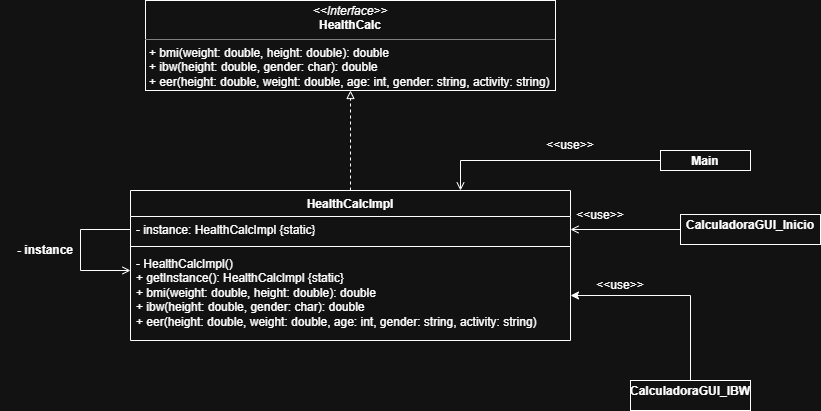

The diagram above was exported from draw.io. Its source (the exported page's mxGraphModel, read from the mxfile embedded in the PNG):
<mxGraphModel dx="1030" dy="527" grid="1" gridSize="10" guides="1" tooltips="1" connect="1" arrows="1" fold="1" page="1" pageScale="1" pageWidth="827" pageHeight="1169" math="0" shadow="0">
  <root>
    <mxCell id="0" />
    <mxCell id="1" parent="0" />
    <mxCell id="mMtXOz7E_klh4UmhtIR0-1" edge="1" parent="1" source="mMtXOz7E_klh4UmhtIR0-2" style="edgeStyle=orthogonalEdgeStyle;rounded=0;orthogonalLoop=1;jettySize=auto;html=1;entryX=0.5;entryY=1;entryDx=0;entryDy=0;dashed=1;endArrow=block;endFill=0;" target="mMtXOz7E_klh4UmhtIR0-7">
      <mxGeometry relative="1" as="geometry" />
    </mxCell>
    <mxCell id="mMtXOz7E_klh4UmhtIR0-2" parent="1" style="swimlane;fontStyle=1;align=center;verticalAlign=top;childLayout=stackLayout;horizontal=1;startSize=26;horizontalStack=0;resizeParent=1;resizeParentMax=0;resizeLast=0;collapsible=1;marginBottom=0;whiteSpace=wrap;html=1;" value="HealthCalcImpl" vertex="1">
      <mxGeometry height="150" width="440" x="240" y="220" as="geometry" />
    </mxCell>
    <mxCell id="mMtXOz7E_klh4UmhtIR0-3" edge="1" parent="mMtXOz7E_klh4UmhtIR0-2" source="mMtXOz7E_klh4UmhtIR0-4" style="edgeStyle=orthogonalEdgeStyle;rounded=0;orthogonalLoop=1;jettySize=auto;html=1;endArrow=open;endFill=0;">
      <mxGeometry relative="1" as="geometry">
        <Array as="points">
          <mxPoint x="-50" y="39" />
          <mxPoint x="-50" y="80" />
        </Array>
        <mxPoint y="80" as="targetPoint" />
      </mxGeometry>
    </mxCell>
    <mxCell id="mMtXOz7E_klh4UmhtIR0-4" parent="mMtXOz7E_klh4UmhtIR0-2" style="text;strokeColor=none;fillColor=none;align=left;verticalAlign=top;spacingLeft=4;spacingRight=4;overflow=hidden;rotatable=0;points=[[0,0.5],[1,0.5]];portConstraint=eastwest;whiteSpace=wrap;html=1;" value="- instance: HealthCalcImpl {static}&lt;div&gt;&lt;br&gt;&lt;/div&gt;" vertex="1">
      <mxGeometry height="26" width="440" y="26" as="geometry" />
    </mxCell>
    <mxCell id="mMtXOz7E_klh4UmhtIR0-5" parent="mMtXOz7E_klh4UmhtIR0-2" style="line;strokeWidth=1;fillColor=none;align=left;verticalAlign=middle;spacingTop=-1;spacingLeft=3;spacingRight=3;rotatable=0;labelPosition=right;points=[];portConstraint=eastwest;strokeColor=inherit;" value="" vertex="1">
      <mxGeometry height="8" width="440" y="52" as="geometry" />
    </mxCell>
    <mxCell id="mMtXOz7E_klh4UmhtIR0-6" parent="mMtXOz7E_klh4UmhtIR0-2" style="text;strokeColor=none;fillColor=none;align=left;verticalAlign=top;spacingLeft=4;spacingRight=4;overflow=hidden;rotatable=0;points=[[0,0.5],[1,0.5]];portConstraint=eastwest;whiteSpace=wrap;html=1;" value="- HealthCalcImpl()&lt;div&gt;+ getInstance(): HealthCalcImpl {static}&lt;/div&gt;&lt;div&gt;&lt;span style=&quot;background-color: transparent; color: light-dark(rgb(0, 0, 0), rgb(255, 255, 255));&quot;&gt;+ bmi(weight: double, height: double): double&lt;/span&gt;&lt;/div&gt;&lt;div&gt;&lt;span style=&quot;background-color: transparent; color: light-dark(rgb(0, 0, 0), rgb(255, 255, 255));&quot;&gt;+ ibw(height: double, gender: char): double&lt;/span&gt;&lt;/div&gt;&lt;div&gt;&lt;span style=&quot;background-color: transparent; color: light-dark(rgb(0, 0, 0), rgb(255, 255, 255));&quot;&gt;+ eer(height: double, weight: double, age: int, gender: string, activity: string)&lt;/span&gt;&lt;/div&gt;" vertex="1">
      <mxGeometry height="90" width="440" y="60" as="geometry" />
    </mxCell>
    <mxCell id="mMtXOz7E_klh4UmhtIR0-7" parent="1" style="verticalAlign=top;align=left;overflow=fill;html=1;whiteSpace=wrap;" value="&lt;p style=&quot;margin:0px;margin-top:4px;text-align:center;&quot;&gt;&lt;i&gt;&amp;lt;&amp;lt;Interface&amp;gt;&amp;gt;&lt;/i&gt;&lt;br&gt;&lt;b&gt;HealthCalc&lt;/b&gt;&lt;/p&gt;&lt;hr size=&quot;1&quot; style=&quot;border-style:solid;&quot;&gt;&lt;p style=&quot;margin:0px;margin-left:4px;&quot;&gt;+&amp;nbsp;bmi(weight: double, height: double): double&lt;br&gt;+ ibw(height: double, gender: char): double&lt;/p&gt;&lt;p style=&quot;margin:0px;margin-left:4px;&quot;&gt;+ eer(height: double, weight: double, age: int, gender: string, activity: string)&lt;/p&gt;&lt;p style=&quot;margin:0px;margin-left:4px;&quot;&gt;&lt;br&gt;&lt;/p&gt;&lt;hr size=&quot;1&quot; style=&quot;border-style:solid;&quot;&gt;&lt;p style=&quot;margin:0px;margin-left:4px;&quot;&gt;&lt;br&gt;&lt;/p&gt;" vertex="1">
      <mxGeometry height="90" width="410" x="255" y="30" as="geometry" />
    </mxCell>
    <mxCell id="mMtXOz7E_klh4UmhtIR0-8" parent="1" style="text;html=1;whiteSpace=wrap;strokeColor=none;fillColor=none;align=center;verticalAlign=middle;rounded=0;" value="&lt;b&gt;- instance&lt;/b&gt;" vertex="1">
      <mxGeometry height="20" width="90" x="110" y="270" as="geometry" />
    </mxCell>
    <mxCell id="mMtXOz7E_klh4UmhtIR0-9" parent="1" style="verticalAlign=top;align=left;overflow=fill;html=1;whiteSpace=wrap;" value="&lt;p style=&quot;margin:0px;margin-top:4px;text-align:center;&quot;&gt;&lt;b&gt;CalculadoraGUI_Inicio&lt;/b&gt;&lt;/p&gt;&lt;p style=&quot;margin:0px;margin-top:4px;text-align:center;&quot;&gt;&lt;br&gt;&lt;/p&gt;" vertex="1">
      <mxGeometry height="30" width="140" x="790" y="244" as="geometry" />
    </mxCell>
    <mxCell id="mMtXOz7E_klh4UmhtIR0-10" edge="1" parent="1" source="mMtXOz7E_klh4UmhtIR0-9" style="edgeStyle=orthogonalEdgeStyle;rounded=0;orthogonalLoop=1;jettySize=auto;html=1;entryX=1;entryY=0.5;entryDx=0;entryDy=0;endArrow=open;endFill=0;" target="mMtXOz7E_klh4UmhtIR0-4">
      <mxGeometry relative="1" as="geometry" />
    </mxCell>
    <mxCell id="mMtXOz7E_klh4UmhtIR0-11" parent="1" style="text;html=1;whiteSpace=wrap;strokeColor=none;fillColor=none;align=center;verticalAlign=middle;rounded=0;" value="&amp;lt;&amp;lt;use&amp;gt;&amp;gt;" vertex="1">
      <mxGeometry height="30" width="60" x="680" y="230" as="geometry" />
    </mxCell>
    <mxCell id="mMtXOz7E_klh4UmhtIR0-12" edge="1" parent="1" source="mMtXOz7E_klh4UmhtIR0-13" style="edgeStyle=orthogonalEdgeStyle;rounded=0;orthogonalLoop=1;jettySize=auto;html=1;entryX=0.75;entryY=0;entryDx=0;entryDy=0;endArrow=open;endFill=0;" target="mMtXOz7E_klh4UmhtIR0-2">
      <mxGeometry relative="1" as="geometry" />
    </mxCell>
    <mxCell id="mMtXOz7E_klh4UmhtIR0-13" parent="1" style="verticalAlign=top;align=left;overflow=fill;html=1;whiteSpace=wrap;" value="&lt;p style=&quot;margin:0px;margin-top:4px;text-align:center;&quot;&gt;&lt;b&gt;Main&lt;/b&gt;&lt;/p&gt;" vertex="1">
      <mxGeometry height="20" width="90" x="770" y="180" as="geometry" />
    </mxCell>
    <mxCell id="mMtXOz7E_klh4UmhtIR0-14" parent="1" style="text;html=1;whiteSpace=wrap;strokeColor=none;fillColor=none;align=center;verticalAlign=middle;rounded=0;" value="&amp;lt;&amp;lt;use&amp;gt;&amp;gt;" vertex="1">
      <mxGeometry height="30" width="60" x="650" y="160" as="geometry" />
    </mxCell>
    <mxCell id="mMtXOz7E_klh4UmhtIR0-15" edge="1" parent="1" source="mMtXOz7E_klh4UmhtIR0-16" style="edgeStyle=orthogonalEdgeStyle;rounded=0;orthogonalLoop=1;jettySize=auto;html=1;" target="mMtXOz7E_klh4UmhtIR0-6">
      <mxGeometry relative="1" as="geometry" />
    </mxCell>
    <mxCell id="mMtXOz7E_klh4UmhtIR0-16" parent="1" style="verticalAlign=top;align=left;overflow=fill;html=1;whiteSpace=wrap;" value="&lt;p style=&quot;margin:0px;margin-top:4px;text-align:center;&quot;&gt;&lt;b&gt;CalculadoraGUI_IBW&lt;/b&gt;&lt;/p&gt;" vertex="1">
      <mxGeometry height="30" width="120" x="740" y="410" as="geometry" />
    </mxCell>
    <mxCell id="mMtXOz7E_klh4UmhtIR0-17" parent="1" style="text;html=1;whiteSpace=wrap;strokeColor=none;fillColor=none;align=center;verticalAlign=middle;rounded=0;" value="&amp;lt;&amp;lt;use&amp;gt;&amp;gt;" vertex="1">
      <mxGeometry height="30" width="60" x="700" y="300" as="geometry" />
    </mxCell>
  </root>
</mxGraphModel>